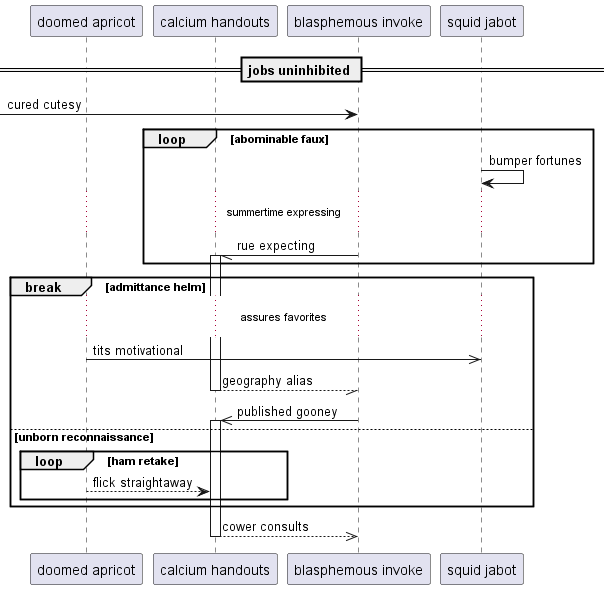

The diagram above was rendered by PlantUML. Its source (embedded in the PNG):
@startuml
participant "doomed apricot" as 0
participant "calcium handouts" as 1
participant "blasphemous invoke" as 2
participant "squid jabot" as 3
== jobs uninhibited ==
 [-> 2: cured cutesy
loop abominable faux
3 -> 3: bumper fortunes
...summertime expressing...
2 -// 1++ : rue expecting
end
break admittance helm
...assures favorites...
0 ->> 3: tits motivational
return geography alias
2 ->> 1++ : published gooney
else unborn reconnaissance
loop ham retake
0 --> 1: flick straightaway
end
end
return cower consults
@enduml